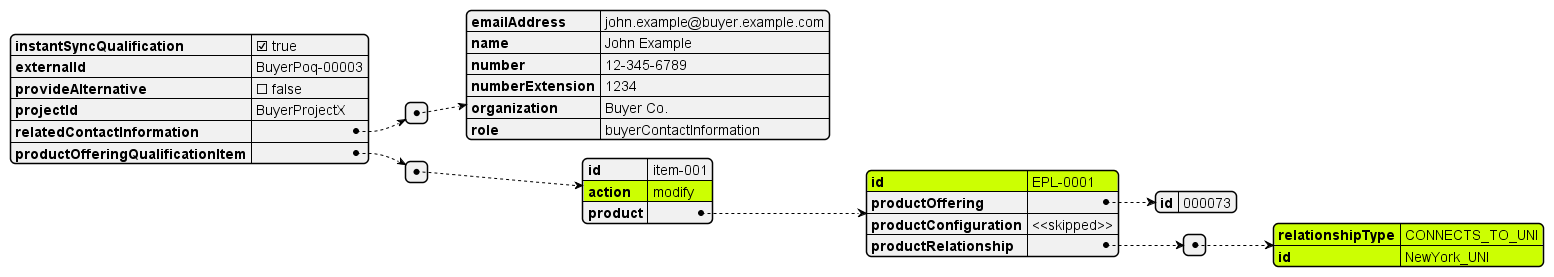

The diagram above was rendered by PlantUML. Its source (embedded in the PNG):
@startjson
#highlight "productOfferingQualificationItem" / "0"/ "action"
#highlight "productOfferingQualificationItem" / "0"/ "product" / "id"
#highlight "productOfferingQualificationItem" / "0"/ "product" / "productRelationship" / "0" / "relationshipType"
#highlight "productOfferingQualificationItem" / "0"/ "product" / "productRelationship" / "0" / "id"


{
  "instantSyncQualification": true,
  "externalId": "BuyerPoq-00003",
  "provideAlternative": false,
  "projectId": "BuyerProjectX",
  "relatedContactInformation": [
    {
      "emailAddress": "john.example@buyer.example.com",
      "name": "John Example",
      "number": "12-345-6789",
      "numberExtension": "1234",
      "organization": "Buyer Co.",
      "role": "buyerContactInformation"
    }
  ],
  "productOfferingQualificationItem": [
    {
      "id": "item-001",
      "action": "modify",
      "product": {
        "id": "EPL-0001",
        "productOffering": {
          "id": "000073"
        },
        "productConfiguration": "<<skipped>>",
        "productRelationship": [
          {
            "relationshipType": "CONNECTS_TO_UNI",
            "id": "NewYork_UNI"
          }
        ]
      }
    }
  ]
}
@endjson